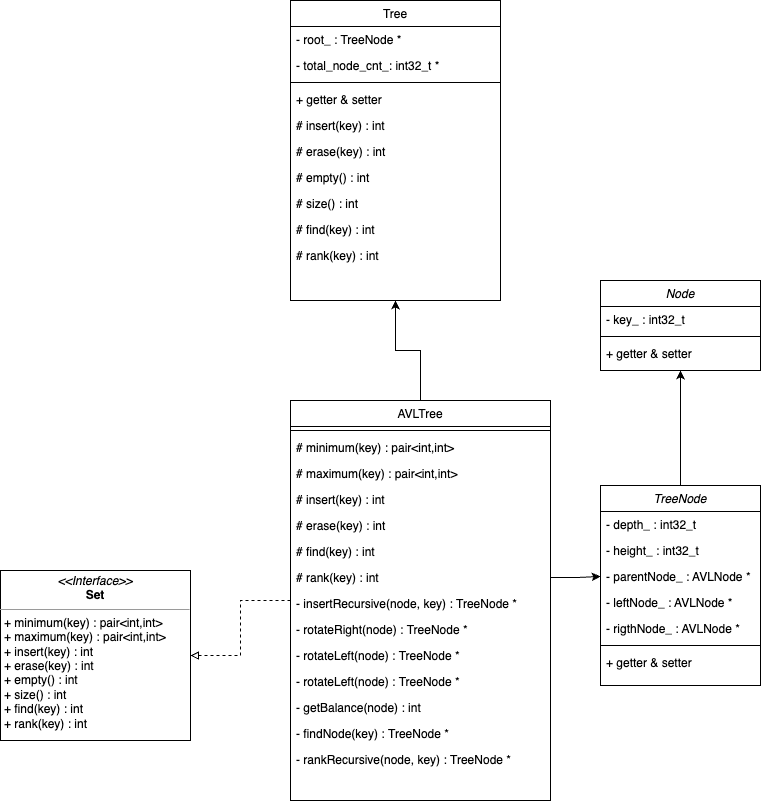

The diagram above was exported from draw.io. Its source (the exported page's mxGraphModel, read from the mxfile embedded in the PNG):
<mxGraphModel dx="1207" dy="698" grid="1" gridSize="10" guides="1" tooltips="1" connect="1" arrows="1" fold="1" page="1" pageScale="1" pageWidth="827" pageHeight="1169" math="0" shadow="0">
  <root>
    <mxCell id="WIyWlLk6GJQsqaUBKTNV-0" />
    <mxCell id="WIyWlLk6GJQsqaUBKTNV-1" parent="WIyWlLk6GJQsqaUBKTNV-0" />
    <mxCell id="zkfFHV4jXpPFQw0GAbJ--0" value="Node" style="swimlane;fontStyle=2;align=center;verticalAlign=top;childLayout=stackLayout;horizontal=1;startSize=26;horizontalStack=0;resizeParent=1;resizeLast=0;collapsible=1;marginBottom=0;rounded=0;shadow=0;strokeWidth=1;" parent="WIyWlLk6GJQsqaUBKTNV-1" vertex="1">
      <mxGeometry x="610" y="340" width="160" height="90" as="geometry">
        <mxRectangle x="230" y="140" width="160" height="26" as="alternateBounds" />
      </mxGeometry>
    </mxCell>
    <mxCell id="zkfFHV4jXpPFQw0GAbJ--1" value="- key_ : int32_t" style="text;align=left;verticalAlign=top;spacingLeft=4;spacingRight=4;overflow=hidden;rotatable=0;points=[[0,0.5],[1,0.5]];portConstraint=eastwest;" parent="zkfFHV4jXpPFQw0GAbJ--0" vertex="1">
      <mxGeometry y="26" width="160" height="26" as="geometry" />
    </mxCell>
    <mxCell id="zkfFHV4jXpPFQw0GAbJ--4" value="" style="line;html=1;strokeWidth=1;align=left;verticalAlign=middle;spacingTop=-1;spacingLeft=3;spacingRight=3;rotatable=0;labelPosition=right;points=[];portConstraint=eastwest;" parent="zkfFHV4jXpPFQw0GAbJ--0" vertex="1">
      <mxGeometry y="52" width="160" height="8" as="geometry" />
    </mxCell>
    <mxCell id="zkfFHV4jXpPFQw0GAbJ--5" value="+ getter &amp; setter" style="text;align=left;verticalAlign=top;spacingLeft=4;spacingRight=4;overflow=hidden;rotatable=0;points=[[0,0.5],[1,0.5]];portConstraint=eastwest;" parent="zkfFHV4jXpPFQw0GAbJ--0" vertex="1">
      <mxGeometry y="60" width="160" height="26" as="geometry" />
    </mxCell>
    <mxCell id="G8BiPV1ww5RthkUGuct9-11" value="" style="edgeStyle=orthogonalEdgeStyle;rounded=0;orthogonalLoop=1;jettySize=auto;html=1;endArrow=block;endFill=0;dashed=1;" parent="WIyWlLk6GJQsqaUBKTNV-1" source="zkfFHV4jXpPFQw0GAbJ--6" target="G8BiPV1ww5RthkUGuct9-0" edge="1">
      <mxGeometry relative="1" as="geometry" />
    </mxCell>
    <mxCell id="Wu3XyBWindqyX4BrtNrX-33" style="edgeStyle=orthogonalEdgeStyle;rounded=0;orthogonalLoop=1;jettySize=auto;html=1;entryX=0.5;entryY=1;entryDx=0;entryDy=0;" parent="WIyWlLk6GJQsqaUBKTNV-1" source="zkfFHV4jXpPFQw0GAbJ--6" target="Wu3XyBWindqyX4BrtNrX-11" edge="1">
      <mxGeometry relative="1" as="geometry" />
    </mxCell>
    <mxCell id="zkfFHV4jXpPFQw0GAbJ--6" value="AVLTree" style="swimlane;fontStyle=0;align=center;verticalAlign=top;childLayout=stackLayout;horizontal=1;startSize=26;horizontalStack=0;resizeParent=1;resizeLast=0;collapsible=1;marginBottom=0;rounded=0;shadow=0;strokeWidth=1;" parent="WIyWlLk6GJQsqaUBKTNV-1" vertex="1">
      <mxGeometry x="300" y="460" width="260" height="400" as="geometry">
        <mxRectangle x="130" y="380" width="160" height="26" as="alternateBounds" />
      </mxGeometry>
    </mxCell>
    <mxCell id="zkfFHV4jXpPFQw0GAbJ--9" value="" style="line;html=1;strokeWidth=1;align=left;verticalAlign=middle;spacingTop=-1;spacingLeft=3;spacingRight=3;rotatable=0;labelPosition=right;points=[];portConstraint=eastwest;" parent="zkfFHV4jXpPFQw0GAbJ--6" vertex="1">
      <mxGeometry y="26" width="260" height="8" as="geometry" />
    </mxCell>
    <mxCell id="YpmsJRf0dYLiML23redJ-16" value="# minimum(key) : pair&lt;int,int&gt;" style="text;align=left;verticalAlign=top;spacingLeft=4;spacingRight=4;overflow=hidden;rotatable=0;points=[[0,0.5],[1,0.5]];portConstraint=eastwest;" parent="zkfFHV4jXpPFQw0GAbJ--6" vertex="1">
      <mxGeometry y="34" width="260" height="26" as="geometry" />
    </mxCell>
    <mxCell id="YpmsJRf0dYLiML23redJ-17" value="# maximum(key) : pair&lt;int,int&gt;" style="text;align=left;verticalAlign=top;spacingLeft=4;spacingRight=4;overflow=hidden;rotatable=0;points=[[0,0.5],[1,0.5]];portConstraint=eastwest;" parent="zkfFHV4jXpPFQw0GAbJ--6" vertex="1">
      <mxGeometry y="60" width="260" height="26" as="geometry" />
    </mxCell>
    <mxCell id="YpmsJRf0dYLiML23redJ-18" value="# insert(key) : int" style="text;align=left;verticalAlign=top;spacingLeft=4;spacingRight=4;overflow=hidden;rotatable=0;points=[[0,0.5],[1,0.5]];portConstraint=eastwest;" parent="zkfFHV4jXpPFQw0GAbJ--6" vertex="1">
      <mxGeometry y="86" width="260" height="26" as="geometry" />
    </mxCell>
    <mxCell id="YpmsJRf0dYLiML23redJ-22" value="# erase(key) : int" style="text;align=left;verticalAlign=top;spacingLeft=4;spacingRight=4;overflow=hidden;rotatable=0;points=[[0,0.5],[1,0.5]];portConstraint=eastwest;" parent="zkfFHV4jXpPFQw0GAbJ--6" vertex="1">
      <mxGeometry y="112" width="260" height="26" as="geometry" />
    </mxCell>
    <mxCell id="YpmsJRf0dYLiML23redJ-26" value="# find(key) : int" style="text;align=left;verticalAlign=top;spacingLeft=4;spacingRight=4;overflow=hidden;rotatable=0;points=[[0,0.5],[1,0.5]];portConstraint=eastwest;" parent="zkfFHV4jXpPFQw0GAbJ--6" vertex="1">
      <mxGeometry y="138" width="260" height="26" as="geometry" />
    </mxCell>
    <mxCell id="YpmsJRf0dYLiML23redJ-27" value="# rank(key) : int" style="text;align=left;verticalAlign=top;spacingLeft=4;spacingRight=4;overflow=hidden;rotatable=0;points=[[0,0.5],[1,0.5]];portConstraint=eastwest;" parent="zkfFHV4jXpPFQw0GAbJ--6" vertex="1">
      <mxGeometry y="164" width="260" height="26" as="geometry" />
    </mxCell>
    <mxCell id="G8BiPV1ww5RthkUGuct9-12" value="- insertRecursive(node, key) : TreeNode *" style="text;align=left;verticalAlign=top;spacingLeft=4;spacingRight=4;overflow=hidden;rotatable=0;points=[[0,0.5],[1,0.5]];portConstraint=eastwest;" parent="zkfFHV4jXpPFQw0GAbJ--6" vertex="1">
      <mxGeometry y="190" width="260" height="26" as="geometry" />
    </mxCell>
    <mxCell id="G8BiPV1ww5RthkUGuct9-13" value="- rotateRight(node) : TreeNode *" style="text;align=left;verticalAlign=top;spacingLeft=4;spacingRight=4;overflow=hidden;rotatable=0;points=[[0,0.5],[1,0.5]];portConstraint=eastwest;" parent="zkfFHV4jXpPFQw0GAbJ--6" vertex="1">
      <mxGeometry y="216" width="260" height="26" as="geometry" />
    </mxCell>
    <mxCell id="G8BiPV1ww5RthkUGuct9-14" value="- rotateLeft(node) : TreeNode *" style="text;align=left;verticalAlign=top;spacingLeft=4;spacingRight=4;overflow=hidden;rotatable=0;points=[[0,0.5],[1,0.5]];portConstraint=eastwest;" parent="zkfFHV4jXpPFQw0GAbJ--6" vertex="1">
      <mxGeometry y="242" width="260" height="26" as="geometry" />
    </mxCell>
    <mxCell id="G8BiPV1ww5RthkUGuct9-15" value="- rotateLeft(node) : TreeNode *" style="text;align=left;verticalAlign=top;spacingLeft=4;spacingRight=4;overflow=hidden;rotatable=0;points=[[0,0.5],[1,0.5]];portConstraint=eastwest;" parent="zkfFHV4jXpPFQw0GAbJ--6" vertex="1">
      <mxGeometry y="268" width="260" height="26" as="geometry" />
    </mxCell>
    <mxCell id="G8BiPV1ww5RthkUGuct9-16" value="- getBalance(node) : int" style="text;align=left;verticalAlign=top;spacingLeft=4;spacingRight=4;overflow=hidden;rotatable=0;points=[[0,0.5],[1,0.5]];portConstraint=eastwest;" parent="zkfFHV4jXpPFQw0GAbJ--6" vertex="1">
      <mxGeometry y="294" width="260" height="26" as="geometry" />
    </mxCell>
    <mxCell id="G8BiPV1ww5RthkUGuct9-17" value="- findNode(key) : TreeNode *" style="text;align=left;verticalAlign=top;spacingLeft=4;spacingRight=4;overflow=hidden;rotatable=0;points=[[0,0.5],[1,0.5]];portConstraint=eastwest;" parent="zkfFHV4jXpPFQw0GAbJ--6" vertex="1">
      <mxGeometry y="320" width="260" height="26" as="geometry" />
    </mxCell>
    <mxCell id="G8BiPV1ww5RthkUGuct9-18" value="- rankRecursive(node, key) : TreeNode *" style="text;align=left;verticalAlign=top;spacingLeft=4;spacingRight=4;overflow=hidden;rotatable=0;points=[[0,0.5],[1,0.5]];portConstraint=eastwest;" parent="zkfFHV4jXpPFQw0GAbJ--6" vertex="1">
      <mxGeometry y="346" width="260" height="26" as="geometry" />
    </mxCell>
    <mxCell id="YpmsJRf0dYLiML23redJ-30" value="" style="edgeStyle=orthogonalEdgeStyle;rounded=0;orthogonalLoop=1;jettySize=auto;html=1;entryX=0;entryY=0.5;entryDx=0;entryDy=0;exitX=1;exitY=0.5;exitDx=0;exitDy=0;" parent="WIyWlLk6GJQsqaUBKTNV-1" source="YpmsJRf0dYLiML23redJ-27" target="Wu3XyBWindqyX4BrtNrX-5" edge="1">
      <mxGeometry relative="1" as="geometry">
        <mxPoint x="600" y="397" as="targetPoint" />
      </mxGeometry>
    </mxCell>
    <mxCell id="G8BiPV1ww5RthkUGuct9-0" value="&lt;p style=&quot;margin:0px;margin-top:4px;text-align:center;&quot;&gt;&lt;i&gt;&amp;lt;&amp;lt;Interface&amp;gt;&amp;gt;&lt;/i&gt;&lt;br&gt;&lt;b&gt;Set&lt;/b&gt;&lt;/p&gt;&lt;hr size=&quot;1&quot;&gt;&lt;p style=&quot;margin:0px;margin-left:4px;&quot;&gt;&lt;span style=&quot;background-color: initial;&quot;&gt;+ minimum(key)&amp;nbsp;: pair&amp;lt;int,int&amp;gt;&lt;/span&gt;&lt;br&gt;&lt;/p&gt;&lt;p style=&quot;margin:0px;margin-left:4px;&quot;&gt;+ maximum(key)&amp;nbsp;: pair&amp;lt;int,int&amp;gt;&lt;span style=&quot;background-color: initial;&quot;&gt;&lt;br&gt;&lt;/span&gt;&lt;/p&gt;&lt;p style=&quot;margin:0px;margin-left:4px;&quot;&gt;+ insert(key)&amp;nbsp;: int&lt;br&gt;&lt;/p&gt;&lt;p style=&quot;margin:0px;margin-left:4px;&quot;&gt;+ erase(key)&amp;nbsp;: int&lt;br&gt;&lt;/p&gt;&lt;p style=&quot;margin:0px;margin-left:4px;&quot;&gt;+ empty()&amp;nbsp;: int&lt;br&gt;&lt;/p&gt;&lt;p style=&quot;margin:0px;margin-left:4px;&quot;&gt;+ size()&amp;nbsp;: int&lt;br&gt;&lt;/p&gt;&lt;p style=&quot;margin:0px;margin-left:4px;&quot;&gt;+ find(key)&amp;nbsp;: int&lt;br&gt;&lt;/p&gt;&lt;p style=&quot;margin:0px;margin-left:4px;&quot;&gt;+ rank(key)&amp;nbsp;: int&lt;br&gt;&lt;/p&gt;" style="verticalAlign=top;align=left;overflow=fill;fontSize=12;fontFamily=Helvetica;html=1;whiteSpace=wrap;" parent="WIyWlLk6GJQsqaUBKTNV-1" vertex="1">
      <mxGeometry x="10" y="630" width="190" height="170" as="geometry" />
    </mxCell>
    <mxCell id="Wu3XyBWindqyX4BrtNrX-10" value="" style="edgeStyle=orthogonalEdgeStyle;rounded=0;orthogonalLoop=1;jettySize=auto;html=1;entryX=0.5;entryY=1;entryDx=0;entryDy=0;" parent="WIyWlLk6GJQsqaUBKTNV-1" source="Wu3XyBWindqyX4BrtNrX-1" target="zkfFHV4jXpPFQw0GAbJ--0" edge="1">
      <mxGeometry relative="1" as="geometry" />
    </mxCell>
    <mxCell id="Wu3XyBWindqyX4BrtNrX-1" value="TreeNode" style="swimlane;fontStyle=2;align=center;verticalAlign=top;childLayout=stackLayout;horizontal=1;startSize=26;horizontalStack=0;resizeParent=1;resizeLast=0;collapsible=1;marginBottom=0;rounded=0;shadow=0;strokeWidth=1;" parent="WIyWlLk6GJQsqaUBKTNV-1" vertex="1">
      <mxGeometry x="610" y="545" width="160" height="200" as="geometry">
        <mxRectangle x="230" y="140" width="160" height="26" as="alternateBounds" />
      </mxGeometry>
    </mxCell>
    <mxCell id="Wu3XyBWindqyX4BrtNrX-3" value="- depth_ : int32_t" style="text;align=left;verticalAlign=top;spacingLeft=4;spacingRight=4;overflow=hidden;rotatable=0;points=[[0,0.5],[1,0.5]];portConstraint=eastwest;" parent="Wu3XyBWindqyX4BrtNrX-1" vertex="1">
      <mxGeometry y="26" width="160" height="26" as="geometry" />
    </mxCell>
    <mxCell id="Wu3XyBWindqyX4BrtNrX-4" value="- height_ : int32_t" style="text;align=left;verticalAlign=top;spacingLeft=4;spacingRight=4;overflow=hidden;rotatable=0;points=[[0,0.5],[1,0.5]];portConstraint=eastwest;" parent="Wu3XyBWindqyX4BrtNrX-1" vertex="1">
      <mxGeometry y="52" width="160" height="26" as="geometry" />
    </mxCell>
    <mxCell id="Wu3XyBWindqyX4BrtNrX-5" value="- parentNode_ : AVLNode *" style="text;align=left;verticalAlign=top;spacingLeft=4;spacingRight=4;overflow=hidden;rotatable=0;points=[[0,0.5],[1,0.5]];portConstraint=eastwest;rounded=0;shadow=0;html=0;" parent="Wu3XyBWindqyX4BrtNrX-1" vertex="1">
      <mxGeometry y="78" width="160" height="26" as="geometry" />
    </mxCell>
    <mxCell id="Wu3XyBWindqyX4BrtNrX-6" value="- leftNode_ : AVLNode *" style="text;align=left;verticalAlign=top;spacingLeft=4;spacingRight=4;overflow=hidden;rotatable=0;points=[[0,0.5],[1,0.5]];portConstraint=eastwest;rounded=0;shadow=0;html=0;" parent="Wu3XyBWindqyX4BrtNrX-1" vertex="1">
      <mxGeometry y="104" width="160" height="26" as="geometry" />
    </mxCell>
    <mxCell id="Wu3XyBWindqyX4BrtNrX-7" value="- rigthNode_ : AVLNode *" style="text;align=left;verticalAlign=top;spacingLeft=4;spacingRight=4;overflow=hidden;rotatable=0;points=[[0,0.5],[1,0.5]];portConstraint=eastwest;rounded=0;shadow=0;html=0;" parent="Wu3XyBWindqyX4BrtNrX-1" vertex="1">
      <mxGeometry y="130" width="160" height="26" as="geometry" />
    </mxCell>
    <mxCell id="Wu3XyBWindqyX4BrtNrX-8" value="" style="line;html=1;strokeWidth=1;align=left;verticalAlign=middle;spacingTop=-1;spacingLeft=3;spacingRight=3;rotatable=0;labelPosition=right;points=[];portConstraint=eastwest;" parent="Wu3XyBWindqyX4BrtNrX-1" vertex="1">
      <mxGeometry y="156" width="160" height="8" as="geometry" />
    </mxCell>
    <mxCell id="Wu3XyBWindqyX4BrtNrX-9" value="+ getter &amp; setter" style="text;align=left;verticalAlign=top;spacingLeft=4;spacingRight=4;overflow=hidden;rotatable=0;points=[[0,0.5],[1,0.5]];portConstraint=eastwest;" parent="Wu3XyBWindqyX4BrtNrX-1" vertex="1">
      <mxGeometry y="164" width="160" height="26" as="geometry" />
    </mxCell>
    <mxCell id="Wu3XyBWindqyX4BrtNrX-11" value="Tree" style="swimlane;fontStyle=0;align=center;verticalAlign=top;childLayout=stackLayout;horizontal=1;startSize=26;horizontalStack=0;resizeParent=1;resizeLast=0;collapsible=1;marginBottom=0;rounded=0;shadow=0;strokeWidth=1;" parent="WIyWlLk6GJQsqaUBKTNV-1" vertex="1">
      <mxGeometry x="300" y="60" width="210" height="300" as="geometry">
        <mxRectangle x="130" y="380" width="160" height="26" as="alternateBounds" />
      </mxGeometry>
    </mxCell>
    <mxCell id="Wu3XyBWindqyX4BrtNrX-12" value="- root_ : TreeNode *" style="text;align=left;verticalAlign=top;spacingLeft=4;spacingRight=4;overflow=hidden;rotatable=0;points=[[0,0.5],[1,0.5]];portConstraint=eastwest;rounded=0;shadow=0;html=0;" parent="Wu3XyBWindqyX4BrtNrX-11" vertex="1">
      <mxGeometry y="26" width="210" height="26" as="geometry" />
    </mxCell>
    <mxCell id="Wu3XyBWindqyX4BrtNrX-13" value="- total_node_cnt_: int32_t *" style="text;align=left;verticalAlign=top;spacingLeft=4;spacingRight=4;overflow=hidden;rotatable=0;points=[[0,0.5],[1,0.5]];portConstraint=eastwest;rounded=0;shadow=0;html=0;" parent="Wu3XyBWindqyX4BrtNrX-11" vertex="1">
      <mxGeometry y="52" width="210" height="26" as="geometry" />
    </mxCell>
    <mxCell id="Wu3XyBWindqyX4BrtNrX-14" value="" style="line;html=1;strokeWidth=1;align=left;verticalAlign=middle;spacingTop=-1;spacingLeft=3;spacingRight=3;rotatable=0;labelPosition=right;points=[];portConstraint=eastwest;" parent="Wu3XyBWindqyX4BrtNrX-11" vertex="1">
      <mxGeometry y="78" width="210" height="8" as="geometry" />
    </mxCell>
    <mxCell id="Wu3XyBWindqyX4BrtNrX-15" value="+ getter &amp; setter" style="text;align=left;verticalAlign=top;spacingLeft=4;spacingRight=4;overflow=hidden;rotatable=0;points=[[0,0.5],[1,0.5]];portConstraint=eastwest;" parent="Wu3XyBWindqyX4BrtNrX-11" vertex="1">
      <mxGeometry y="86" width="210" height="26" as="geometry" />
    </mxCell>
    <mxCell id="Wu3XyBWindqyX4BrtNrX-18" value="# insert(key) : int" style="text;align=left;verticalAlign=top;spacingLeft=4;spacingRight=4;overflow=hidden;rotatable=0;points=[[0,0.5],[1,0.5]];portConstraint=eastwest;" parent="Wu3XyBWindqyX4BrtNrX-11" vertex="1">
      <mxGeometry y="112" width="210" height="26" as="geometry" />
    </mxCell>
    <mxCell id="Wu3XyBWindqyX4BrtNrX-19" value="# erase(key) : int" style="text;align=left;verticalAlign=top;spacingLeft=4;spacingRight=4;overflow=hidden;rotatable=0;points=[[0,0.5],[1,0.5]];portConstraint=eastwest;" parent="Wu3XyBWindqyX4BrtNrX-11" vertex="1">
      <mxGeometry y="138" width="210" height="26" as="geometry" />
    </mxCell>
    <mxCell id="Wu3XyBWindqyX4BrtNrX-20" value="# empty() : int" style="text;align=left;verticalAlign=top;spacingLeft=4;spacingRight=4;overflow=hidden;rotatable=0;points=[[0,0.5],[1,0.5]];portConstraint=eastwest;" parent="Wu3XyBWindqyX4BrtNrX-11" vertex="1">
      <mxGeometry y="164" width="210" height="26" as="geometry" />
    </mxCell>
    <mxCell id="Wu3XyBWindqyX4BrtNrX-22" value="# size() : int" style="text;align=left;verticalAlign=top;spacingLeft=4;spacingRight=4;overflow=hidden;rotatable=0;points=[[0,0.5],[1,0.5]];portConstraint=eastwest;" parent="Wu3XyBWindqyX4BrtNrX-11" vertex="1">
      <mxGeometry y="190" width="210" height="26" as="geometry" />
    </mxCell>
    <mxCell id="Wu3XyBWindqyX4BrtNrX-23" value="# find(key) : int" style="text;align=left;verticalAlign=top;spacingLeft=4;spacingRight=4;overflow=hidden;rotatable=0;points=[[0,0.5],[1,0.5]];portConstraint=eastwest;" parent="Wu3XyBWindqyX4BrtNrX-11" vertex="1">
      <mxGeometry y="216" width="210" height="26" as="geometry" />
    </mxCell>
    <mxCell id="Wu3XyBWindqyX4BrtNrX-24" value="# rank(key) : int" style="text;align=left;verticalAlign=top;spacingLeft=4;spacingRight=4;overflow=hidden;rotatable=0;points=[[0,0.5],[1,0.5]];portConstraint=eastwest;" parent="Wu3XyBWindqyX4BrtNrX-11" vertex="1">
      <mxGeometry y="242" width="210" height="26" as="geometry" />
    </mxCell>
  </root>
</mxGraphModel>